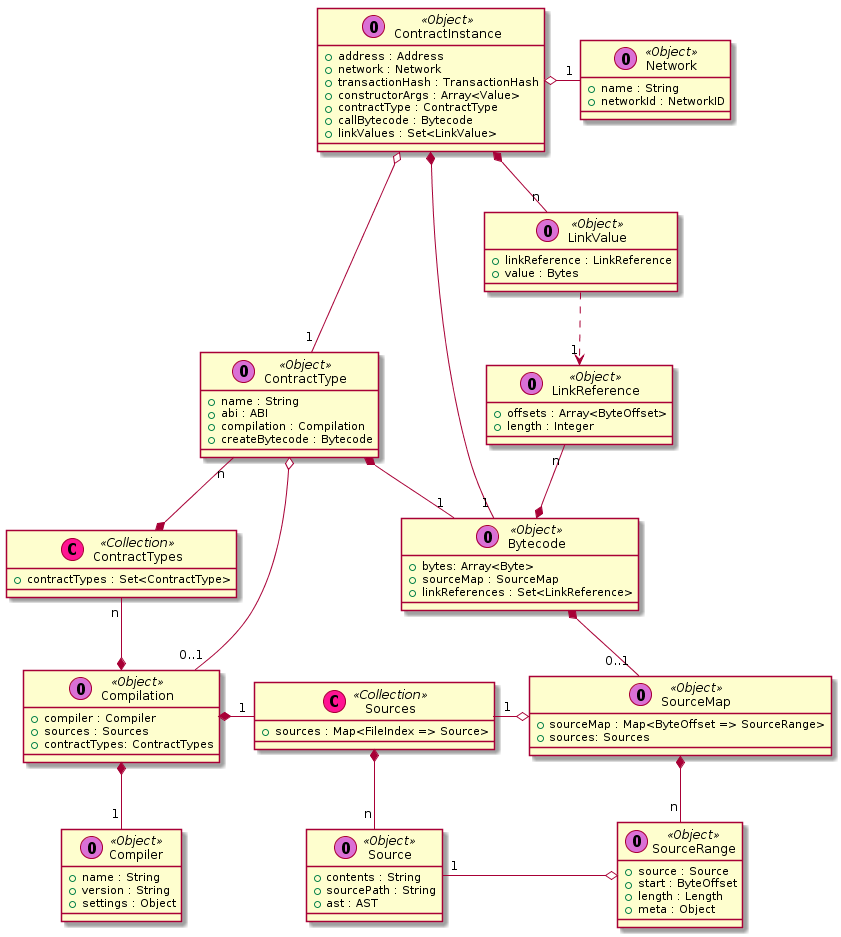

The diagram above was rendered by PlantUML. Its source (embedded in the PNG):
@startuml

class ContractInstance << (O,orchid) Object >> {
 + address : Address
 + network : Network
 + transactionHash : TransactionHash
 + constructorArgs : Array<Value>
 + contractType : ContractType
 + callBytecode : Bytecode
 + linkValues : Set<LinkValue>
}

class ContractType << (O,orchid) Object >> {
 + name : String
 + abi : ABI
 + compilation : Compilation
 + createBytecode : Bytecode
}

class ContractTypes << (C,deeppink) Collection >> {
 + contractTypes : Set<ContractType>
}

class Source << (O,orchid) Object >> {
 + contents : String
 + sourcePath : String
 + ast : AST
}

class Sources << (C,deeppink) Collection >> {
 + sources : Map<FileIndex => Source>
}

class Network << (O,orchid) Object >> {
 + name : String
 + networkId : NetworkID
}

class Compilation << (O,orchid) Object >> {
 + compiler : Compiler
 + sources : Sources
 + contractTypes: ContractTypes
}

class Compiler << (O,orchid) Object >> {
 + name : String
 + version : String
 + settings : Object
}

class Bytecode << (O,orchid) Object >> {
 + bytes: Array<Byte>
 + sourceMap : SourceMap
 + linkReferences : Set<LinkReference>
}

class SourceMap << (O,orchid) Object >> {
 + sourceMap : Map<ByteOffset => SourceRange>
 + sources: Sources
}

class SourceRange << (O,orchid) Object >> {
 + source : Source
 + start : ByteOffset
 + length : Length
 + meta : Object
}

class LinkValue << (O,orchid) Object >> {
 + linkReference : LinkReference
 + value : Bytes
}

class LinkReference << (O,orchid) Object >> {
 + offsets : Array<ByteOffset>
 + length : Integer
}


ContractInstance o-- "1" ContractType
ContractInstance *-- "1" Bytecode
ContractInstance *-- "n" LinkValue
ContractInstance o-right- "1" Network

ContractType "n" --* ContractTypes
ContractType *-- "1" Bytecode
ContractType o-- "0..1" Compilation

ContractTypes "n" --* Compilation

Compilation *-down- "1" Compiler
Compilation *-right- "1" Sources

Sources *-- "n" Source

Bytecode *-- "0..1" SourceMap

SourceMap o-left- "1" Sources
SourceMap *-- "n" SourceRange
SourceRange o-left- "1" Source

LinkReference "n" --* Bytecode

LinkValue ..> "1" LinkReference

@enduml